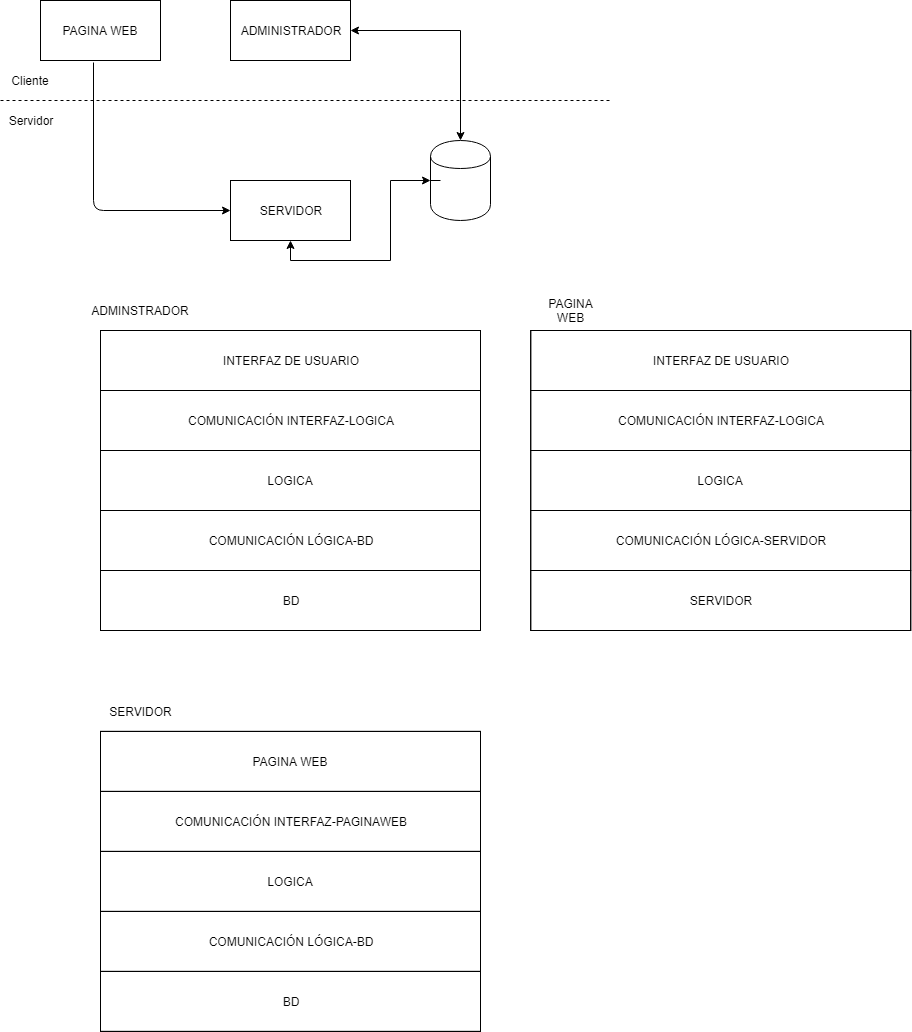

The diagram above was exported from draw.io. Its source (the exported page's mxGraphModel, read from the mxfile embedded in the PNG):
<mxGraphModel dx="1394" dy="1922" grid="1" gridSize="10" guides="1" tooltips="1" connect="1" arrows="1" fold="1" page="1" pageScale="1" pageWidth="827" pageHeight="1169" math="0" shadow="0">
  <root>
    <mxCell id="0" />
    <mxCell id="1" parent="0" />
    <mxCell id="3SmlojFVhDyhXo6yEldI-1" value="" style="shape=cylinder;whiteSpace=wrap;html=1;boundedLbl=1;backgroundOutline=1;" parent="1" vertex="1">
      <mxGeometry x="520" y="130" width="60" height="80" as="geometry" />
    </mxCell>
    <mxCell id="3SmlojFVhDyhXo6yEldI-12" style="edgeStyle=orthogonalEdgeStyle;rounded=0;orthogonalLoop=1;jettySize=auto;html=1;exitX=0.5;exitY=1;exitDx=0;exitDy=0;endArrow=classic;endFill=1;startArrow=classic;startFill=1;" parent="1" source="3SmlojFVhDyhXo6yEldI-2" target="3SmlojFVhDyhXo6yEldI-1" edge="1">
      <mxGeometry relative="1" as="geometry" />
    </mxCell>
    <mxCell id="3SmlojFVhDyhXo6yEldI-2" value="SERVIDOR" style="rounded=0;whiteSpace=wrap;html=1;" parent="1" vertex="1">
      <mxGeometry x="320" y="170" width="120" height="60" as="geometry" />
    </mxCell>
    <mxCell id="3SmlojFVhDyhXo6yEldI-3" value="" style="endArrow=none;dashed=1;html=1;" parent="1" edge="1">
      <mxGeometry width="50" height="50" relative="1" as="geometry">
        <mxPoint x="90" y="90" as="sourcePoint" />
        <mxPoint x="700" y="90" as="targetPoint" />
      </mxGeometry>
    </mxCell>
    <mxCell id="3SmlojFVhDyhXo6yEldI-4" value="Servidor" style="text;html=1;strokeColor=none;fillColor=none;align=center;verticalAlign=middle;whiteSpace=wrap;rounded=0;" parent="1" vertex="1">
      <mxGeometry x="100" y="100" width="40" height="20" as="geometry" />
    </mxCell>
    <mxCell id="3SmlojFVhDyhXo6yEldI-6" value="Cliente" style="text;html=1;strokeColor=none;fillColor=none;align=center;verticalAlign=middle;whiteSpace=wrap;rounded=0;" parent="1" vertex="1">
      <mxGeometry x="100" y="60" width="40" height="20" as="geometry" />
    </mxCell>
    <mxCell id="3SmlojFVhDyhXo6yEldI-9" style="edgeStyle=orthogonalEdgeStyle;rounded=0;orthogonalLoop=1;jettySize=auto;html=1;endArrow=classic;endFill=1;startArrow=classic;startFill=1;" parent="1" source="3SmlojFVhDyhXo6yEldI-7" target="3SmlojFVhDyhXo6yEldI-1" edge="1">
      <mxGeometry relative="1" as="geometry" />
    </mxCell>
    <mxCell id="3SmlojFVhDyhXo6yEldI-7" value="ADMINISTRADOR" style="rounded=0;whiteSpace=wrap;html=1;" parent="1" vertex="1">
      <mxGeometry x="320" y="-10" width="120" height="60" as="geometry" />
    </mxCell>
    <mxCell id="3SmlojFVhDyhXo6yEldI-8" value="PAGINA WEB" style="rounded=0;whiteSpace=wrap;html=1;" parent="1" vertex="1">
      <mxGeometry x="130" y="-10" width="120" height="60" as="geometry" />
    </mxCell>
    <mxCell id="3SmlojFVhDyhXo6yEldI-11" value="" style="endArrow=classic;html=1;exitX=0.441;exitY=1.032;exitDx=0;exitDy=0;exitPerimeter=0;entryX=0;entryY=0.5;entryDx=0;entryDy=0;edgeStyle=orthogonalEdgeStyle;endFill=1;startArrow=none;startFill=0;" parent="1" source="3SmlojFVhDyhXo6yEldI-8" target="3SmlojFVhDyhXo6yEldI-2" edge="1">
      <mxGeometry width="50" height="50" relative="1" as="geometry">
        <mxPoint x="180" y="220" as="sourcePoint" />
        <mxPoint x="230" y="170" as="targetPoint" />
        <Array as="points">
          <mxPoint x="183" y="200" />
        </Array>
      </mxGeometry>
    </mxCell>
    <mxCell id="3SmlojFVhDyhXo6yEldI-13" style="edgeStyle=orthogonalEdgeStyle;rounded=0;orthogonalLoop=1;jettySize=auto;html=1;exitX=0;exitY=0.5;exitDx=0;exitDy=0;entryX=0.167;entryY=0.5;entryDx=0;entryDy=0;entryPerimeter=0;endArrow=none;endFill=0;" parent="1" source="3SmlojFVhDyhXo6yEldI-1" target="3SmlojFVhDyhXo6yEldI-1" edge="1">
      <mxGeometry relative="1" as="geometry" />
    </mxCell>
    <mxCell id="3SmlojFVhDyhXo6yEldI-15" value="" style="rounded=0;whiteSpace=wrap;html=1;fillColor=none;" parent="1" vertex="1">
      <mxGeometry x="190" y="320" width="380" height="300" as="geometry" />
    </mxCell>
    <mxCell id="3SmlojFVhDyhXo6yEldI-16" value="ADMINSTRADOR" style="text;html=1;strokeColor=none;fillColor=none;align=center;verticalAlign=middle;whiteSpace=wrap;rounded=0;" parent="1" vertex="1">
      <mxGeometry x="210" y="290" width="40" height="20" as="geometry" />
    </mxCell>
    <mxCell id="3SmlojFVhDyhXo6yEldI-19" value="BD" style="rounded=0;whiteSpace=wrap;html=1;fillColor=none;" parent="1" vertex="1">
      <mxGeometry x="190" y="560" width="380" height="60" as="geometry" />
    </mxCell>
    <mxCell id="3SmlojFVhDyhXo6yEldI-20" value="INTERFAZ DE USUARIO" style="rounded=0;whiteSpace=wrap;html=1;fillColor=none;" parent="1" vertex="1">
      <mxGeometry x="190" y="320" width="380" height="60" as="geometry" />
    </mxCell>
    <mxCell id="3SmlojFVhDyhXo6yEldI-22" value="COMUNICACIÓN INTERFAZ-LOGICA" style="rounded=0;whiteSpace=wrap;html=1;fillColor=none;" parent="1" vertex="1">
      <mxGeometry x="190" y="380" width="380" height="60" as="geometry" />
    </mxCell>
    <mxCell id="3SmlojFVhDyhXo6yEldI-23" value="LOGICA" style="rounded=0;whiteSpace=wrap;html=1;fillColor=none;" parent="1" vertex="1">
      <mxGeometry x="190" y="440" width="380" height="60" as="geometry" />
    </mxCell>
    <mxCell id="3SmlojFVhDyhXo6yEldI-24" value="COMUNICACIÓN LÓGICA-BD" style="rounded=0;whiteSpace=wrap;html=1;fillColor=none;" parent="1" vertex="1">
      <mxGeometry x="190" y="500" width="380" height="60" as="geometry" />
    </mxCell>
    <mxCell id="3SmlojFVhDyhXo6yEldI-25" value="" style="rounded=0;whiteSpace=wrap;html=1;fillColor=none;" parent="1" vertex="1">
      <mxGeometry x="620.227294921875" y="320" width="380" height="300" as="geometry" />
    </mxCell>
    <mxCell id="3SmlojFVhDyhXo6yEldI-26" value="PAGINA WEB" style="text;html=1;strokeColor=none;fillColor=none;align=center;verticalAlign=middle;whiteSpace=wrap;rounded=0;" parent="1" vertex="1">
      <mxGeometry x="640.227294921875" y="290" width="40" height="20" as="geometry" />
    </mxCell>
    <mxCell id="3SmlojFVhDyhXo6yEldI-27" value="SERVIDOR" style="rounded=0;whiteSpace=wrap;html=1;fillColor=none;" parent="1" vertex="1">
      <mxGeometry x="620.227294921875" y="560" width="380" height="60" as="geometry" />
    </mxCell>
    <mxCell id="3SmlojFVhDyhXo6yEldI-28" value="INTERFAZ DE USUARIO" style="rounded=0;whiteSpace=wrap;html=1;fillColor=none;" parent="1" vertex="1">
      <mxGeometry x="620.227294921875" y="320" width="380" height="60" as="geometry" />
    </mxCell>
    <mxCell id="3SmlojFVhDyhXo6yEldI-29" value="COMUNICACIÓN INTERFAZ-LOGICA" style="rounded=0;whiteSpace=wrap;html=1;fillColor=none;" parent="1" vertex="1">
      <mxGeometry x="620.227294921875" y="380" width="380" height="60" as="geometry" />
    </mxCell>
    <mxCell id="3SmlojFVhDyhXo6yEldI-30" value="LOGICA" style="rounded=0;whiteSpace=wrap;html=1;fillColor=none;" parent="1" vertex="1">
      <mxGeometry x="620.227294921875" y="440" width="380" height="60" as="geometry" />
    </mxCell>
    <mxCell id="3SmlojFVhDyhXo6yEldI-31" value="COMUNICACIÓN LÓGICA-SERVIDOR" style="rounded=0;whiteSpace=wrap;html=1;fillColor=none;" parent="1" vertex="1">
      <mxGeometry x="620.227294921875" y="500" width="380" height="60" as="geometry" />
    </mxCell>
    <mxCell id="3SmlojFVhDyhXo6yEldI-39" value="" style="rounded=0;whiteSpace=wrap;html=1;fillColor=none;" parent="1" vertex="1">
      <mxGeometry x="190" y="720.908935546875" width="380" height="300" as="geometry" />
    </mxCell>
    <mxCell id="3SmlojFVhDyhXo6yEldI-40" value="SERVIDOR" style="text;html=1;strokeColor=none;fillColor=none;align=center;verticalAlign=middle;whiteSpace=wrap;rounded=0;" parent="1" vertex="1">
      <mxGeometry x="210" y="690.908935546875" width="40" height="20" as="geometry" />
    </mxCell>
    <mxCell id="3SmlojFVhDyhXo6yEldI-41" value="BD" style="rounded=0;whiteSpace=wrap;html=1;fillColor=none;" parent="1" vertex="1">
      <mxGeometry x="190" y="960.908935546875" width="380" height="60" as="geometry" />
    </mxCell>
    <mxCell id="3SmlojFVhDyhXo6yEldI-42" value="PAGINA WEB" style="rounded=0;whiteSpace=wrap;html=1;fillColor=none;" parent="1" vertex="1">
      <mxGeometry x="190" y="720.908935546875" width="380" height="60" as="geometry" />
    </mxCell>
    <mxCell id="3SmlojFVhDyhXo6yEldI-43" value="COMUNICACIÓN INTERFAZ-PAGINAWEB" style="rounded=0;whiteSpace=wrap;html=1;fillColor=none;" parent="1" vertex="1">
      <mxGeometry x="190" y="780.908935546875" width="380" height="60" as="geometry" />
    </mxCell>
    <mxCell id="3SmlojFVhDyhXo6yEldI-44" value="LOGICA" style="rounded=0;whiteSpace=wrap;html=1;fillColor=none;" parent="1" vertex="1">
      <mxGeometry x="190" y="840.908935546875" width="380" height="60" as="geometry" />
    </mxCell>
    <mxCell id="3SmlojFVhDyhXo6yEldI-45" value="COMUNICACIÓN LÓGICA-BD" style="rounded=0;whiteSpace=wrap;html=1;fillColor=none;" parent="1" vertex="1">
      <mxGeometry x="190" y="900.908935546875" width="380" height="60" as="geometry" />
    </mxCell>
  </root>
</mxGraphModel>